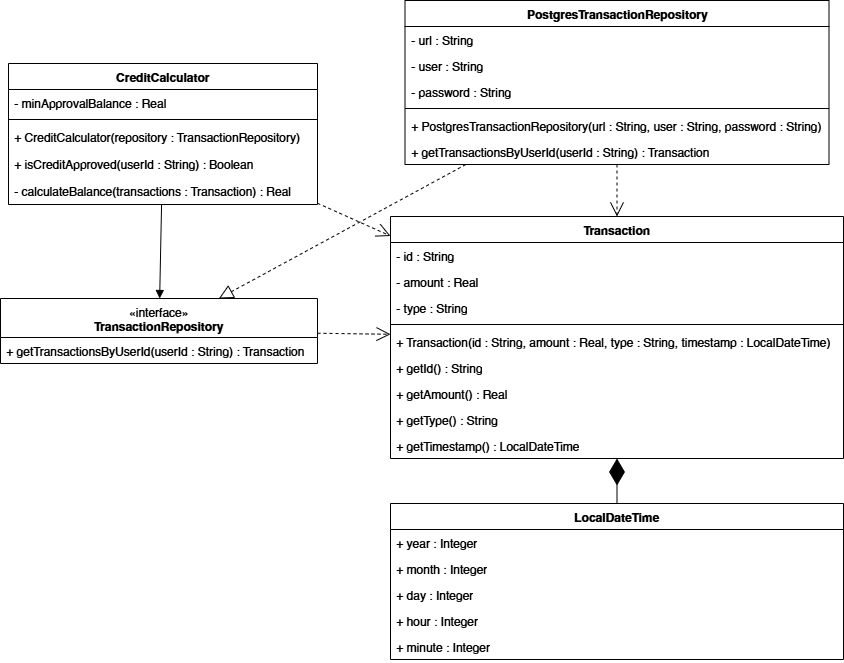

The diagram above was exported from draw.io. Its source (the exported page's mxGraphModel, read from the mxfile embedded in the PNG):
<mxGraphModel dx="1884" dy="592" grid="0" gridSize="10" guides="1" tooltips="1" connect="1" arrows="1" fold="1" page="0" pageScale="1" pageWidth="827" pageHeight="1169" math="0" shadow="0">
  <root>
    <mxCell id="0" />
    <mxCell id="1" parent="0" />
    <mxCell id="T-4eQ_ZOAPFqAQj_JvWH-17" parent="1" style="swimlane;fontStyle=1;align=center;verticalAlign=top;childLayout=stackLayout;horizontal=1;startSize=26;horizontalStack=0;resizeParent=1;resizeParentMax=0;resizeLast=0;collapsible=1;marginBottom=0;whiteSpace=wrap;html=1;" value="Transaction" vertex="1">
      <mxGeometry height="242" width="453" x="-29" y="381" as="geometry" />
    </mxCell>
    <mxCell id="T-4eQ_ZOAPFqAQj_JvWH-18" parent="T-4eQ_ZOAPFqAQj_JvWH-17" style="text;strokeColor=none;fillColor=none;align=left;verticalAlign=top;spacingLeft=4;spacingRight=4;overflow=hidden;rotatable=0;points=[[0,0.5],[1,0.5]];portConstraint=eastwest;whiteSpace=wrap;html=1;" value="- id : String" vertex="1">
      <mxGeometry height="26" width="453" y="26" as="geometry" />
    </mxCell>
    <mxCell id="T-4eQ_ZOAPFqAQj_JvWH-51" parent="T-4eQ_ZOAPFqAQj_JvWH-17" style="text;strokeColor=none;fillColor=none;align=left;verticalAlign=top;spacingLeft=4;spacingRight=4;overflow=hidden;rotatable=0;points=[[0,0.5],[1,0.5]];portConstraint=eastwest;whiteSpace=wrap;html=1;" value="- amount : Real" vertex="1">
      <mxGeometry height="26" width="453" y="52" as="geometry" />
    </mxCell>
    <mxCell id="T-4eQ_ZOAPFqAQj_JvWH-62" parent="T-4eQ_ZOAPFqAQj_JvWH-17" style="text;strokeColor=none;fillColor=none;align=left;verticalAlign=top;spacingLeft=4;spacingRight=4;overflow=hidden;rotatable=0;points=[[0,0.5],[1,0.5]];portConstraint=eastwest;whiteSpace=wrap;html=1;" value="- type : String" vertex="1">
      <mxGeometry height="26" width="453" y="78" as="geometry" />
    </mxCell>
    <mxCell id="T-4eQ_ZOAPFqAQj_JvWH-19" parent="T-4eQ_ZOAPFqAQj_JvWH-17" style="line;strokeWidth=1;fillColor=none;align=left;verticalAlign=middle;spacingTop=-1;spacingLeft=3;spacingRight=3;rotatable=0;labelPosition=right;points=[];portConstraint=eastwest;strokeColor=inherit;" value="" vertex="1">
      <mxGeometry height="8" width="453" y="104" as="geometry" />
    </mxCell>
    <mxCell id="T-4eQ_ZOAPFqAQj_JvWH-20" parent="T-4eQ_ZOAPFqAQj_JvWH-17" style="text;strokeColor=none;fillColor=none;align=left;verticalAlign=top;spacingLeft=4;spacingRight=4;overflow=hidden;rotatable=0;points=[[0,0.5],[1,0.5]];portConstraint=eastwest;whiteSpace=wrap;html=1;" value="+ Transaction(id : String, amount : Real, type : String, timestamp : LocalDateTime)" vertex="1">
      <mxGeometry height="26" width="453" y="112" as="geometry" />
    </mxCell>
    <mxCell id="T-4eQ_ZOAPFqAQj_JvWH-63" parent="T-4eQ_ZOAPFqAQj_JvWH-17" style="text;strokeColor=none;fillColor=none;align=left;verticalAlign=top;spacingLeft=4;spacingRight=4;overflow=hidden;rotatable=0;points=[[0,0.5],[1,0.5]];portConstraint=eastwest;whiteSpace=wrap;html=1;" value="+ getId() : String" vertex="1">
      <mxGeometry height="26" width="453" y="138" as="geometry" />
    </mxCell>
    <mxCell id="T-4eQ_ZOAPFqAQj_JvWH-64" parent="T-4eQ_ZOAPFqAQj_JvWH-17" style="text;strokeColor=none;fillColor=none;align=left;verticalAlign=top;spacingLeft=4;spacingRight=4;overflow=hidden;rotatable=0;points=[[0,0.5],[1,0.5]];portConstraint=eastwest;whiteSpace=wrap;html=1;" value="+ getAmount() : Real" vertex="1">
      <mxGeometry height="26" width="453" y="164" as="geometry" />
    </mxCell>
    <mxCell id="T-4eQ_ZOAPFqAQj_JvWH-65" parent="T-4eQ_ZOAPFqAQj_JvWH-17" style="text;strokeColor=none;fillColor=none;align=left;verticalAlign=top;spacingLeft=4;spacingRight=4;overflow=hidden;rotatable=0;points=[[0,0.5],[1,0.5]];portConstraint=eastwest;whiteSpace=wrap;html=1;" value="+ getType() : String" vertex="1">
      <mxGeometry height="26" width="453" y="190" as="geometry" />
    </mxCell>
    <mxCell id="T-4eQ_ZOAPFqAQj_JvWH-66" parent="T-4eQ_ZOAPFqAQj_JvWH-17" style="text;strokeColor=none;fillColor=none;align=left;verticalAlign=top;spacingLeft=4;spacingRight=4;overflow=hidden;rotatable=0;points=[[0,0.5],[1,0.5]];portConstraint=eastwest;whiteSpace=wrap;html=1;" value="+ getTimestamp() : LocalDateTime" vertex="1">
      <mxGeometry height="26" width="453" y="216" as="geometry" />
    </mxCell>
    <mxCell id="T-4eQ_ZOAPFqAQj_JvWH-21" parent="1" style="swimlane;fontStyle=1;align=center;verticalAlign=top;childLayout=stackLayout;horizontal=1;startSize=26;horizontalStack=0;resizeParent=1;resizeParentMax=0;resizeLast=0;collapsible=1;marginBottom=0;whiteSpace=wrap;html=1;" value="PostgresTransactionRepository" vertex="1">
      <mxGeometry height="164" width="424" x="-14.5" y="165" as="geometry" />
    </mxCell>
    <mxCell id="T-4eQ_ZOAPFqAQj_JvWH-22" parent="T-4eQ_ZOAPFqAQj_JvWH-21" style="text;strokeColor=none;fillColor=none;align=left;verticalAlign=top;spacingLeft=4;spacingRight=4;overflow=hidden;rotatable=0;points=[[0,0.5],[1,0.5]];portConstraint=eastwest;whiteSpace=wrap;html=1;" value="- url : String" vertex="1">
      <mxGeometry height="26" width="424" y="26" as="geometry" />
    </mxCell>
    <mxCell id="T-4eQ_ZOAPFqAQj_JvWH-44" parent="T-4eQ_ZOAPFqAQj_JvWH-21" style="text;strokeColor=none;fillColor=none;align=left;verticalAlign=top;spacingLeft=4;spacingRight=4;overflow=hidden;rotatable=0;points=[[0,0.5],[1,0.5]];portConstraint=eastwest;whiteSpace=wrap;html=1;" value="- user : String" vertex="1">
      <mxGeometry height="26" width="424" y="52" as="geometry" />
    </mxCell>
    <mxCell id="T-4eQ_ZOAPFqAQj_JvWH-45" parent="T-4eQ_ZOAPFqAQj_JvWH-21" style="text;strokeColor=none;fillColor=none;align=left;verticalAlign=top;spacingLeft=4;spacingRight=4;overflow=hidden;rotatable=0;points=[[0,0.5],[1,0.5]];portConstraint=eastwest;whiteSpace=wrap;html=1;" value="- password : String" vertex="1">
      <mxGeometry height="26" width="424" y="78" as="geometry" />
    </mxCell>
    <mxCell id="T-4eQ_ZOAPFqAQj_JvWH-23" parent="T-4eQ_ZOAPFqAQj_JvWH-21" style="line;strokeWidth=1;fillColor=none;align=left;verticalAlign=middle;spacingTop=-1;spacingLeft=3;spacingRight=3;rotatable=0;labelPosition=right;points=[];portConstraint=eastwest;strokeColor=inherit;" value="" vertex="1">
      <mxGeometry height="8" width="424" y="104" as="geometry" />
    </mxCell>
    <mxCell id="T-4eQ_ZOAPFqAQj_JvWH-24" parent="T-4eQ_ZOAPFqAQj_JvWH-21" style="text;strokeColor=none;fillColor=none;align=left;verticalAlign=top;spacingLeft=4;spacingRight=4;overflow=hidden;rotatable=0;points=[[0,0.5],[1,0.5]];portConstraint=eastwest;whiteSpace=wrap;html=1;" value="+ PostgresTransactionRepository(url : String, user : String, password : String)" vertex="1">
      <mxGeometry height="26" width="424" y="112" as="geometry" />
    </mxCell>
    <mxCell id="T-4eQ_ZOAPFqAQj_JvWH-46" parent="T-4eQ_ZOAPFqAQj_JvWH-21" style="text;strokeColor=none;fillColor=none;align=left;verticalAlign=top;spacingLeft=4;spacingRight=4;overflow=hidden;rotatable=0;points=[[0,0.5],[1,0.5]];portConstraint=eastwest;whiteSpace=wrap;html=1;" value="+ getTransactionsByUserId(userId : String) : Transaction" vertex="1">
      <mxGeometry height="26" width="424" y="138" as="geometry" />
    </mxCell>
    <mxCell id="T-4eQ_ZOAPFqAQj_JvWH-29" parent="1" style="swimlane;fontStyle=1;align=center;verticalAlign=top;childLayout=stackLayout;horizontal=1;startSize=26;horizontalStack=0;resizeParent=1;resizeParentMax=0;resizeLast=0;collapsible=1;marginBottom=0;whiteSpace=wrap;html=1;" value="CreditCalculator" vertex="1">
      <mxGeometry height="141" width="309" x="-411" y="228" as="geometry" />
    </mxCell>
    <mxCell id="T-4eQ_ZOAPFqAQj_JvWH-30" parent="T-4eQ_ZOAPFqAQj_JvWH-29" style="text;strokeColor=none;fillColor=none;align=left;verticalAlign=top;spacingLeft=4;spacingRight=4;overflow=hidden;rotatable=0;points=[[0,0.5],[1,0.5]];portConstraint=eastwest;whiteSpace=wrap;html=1;" value="- minApprovalBalance : Real" vertex="1">
      <mxGeometry height="26" width="309" y="26" as="geometry" />
    </mxCell>
    <mxCell id="T-4eQ_ZOAPFqAQj_JvWH-31" parent="T-4eQ_ZOAPFqAQj_JvWH-29" style="line;strokeWidth=1;fillColor=none;align=left;verticalAlign=middle;spacingTop=-1;spacingLeft=3;spacingRight=3;rotatable=0;labelPosition=right;points=[];portConstraint=eastwest;strokeColor=inherit;" value="" vertex="1">
      <mxGeometry height="8" width="309" y="52" as="geometry" />
    </mxCell>
    <mxCell id="T-4eQ_ZOAPFqAQj_JvWH-37" parent="T-4eQ_ZOAPFqAQj_JvWH-29" style="text;strokeColor=none;fillColor=none;align=left;verticalAlign=top;spacingLeft=4;spacingRight=4;overflow=hidden;rotatable=0;points=[[0,0.5],[1,0.5]];portConstraint=eastwest;whiteSpace=wrap;html=1;" value="+ CreditCalculator(repository : TransactionRepository)" vertex="1">
      <mxGeometry height="27" width="309" y="60" as="geometry" />
    </mxCell>
    <mxCell id="T-4eQ_ZOAPFqAQj_JvWH-32" parent="T-4eQ_ZOAPFqAQj_JvWH-29" style="text;strokeColor=none;fillColor=none;align=left;verticalAlign=top;spacingLeft=4;spacingRight=4;overflow=hidden;rotatable=0;points=[[0,0.5],[1,0.5]];portConstraint=eastwest;whiteSpace=wrap;html=1;" value="+ isCreditApproved(userId : String) : Boolean&lt;div&gt;&lt;br/&gt;&lt;/div&gt;" vertex="1">
      <mxGeometry height="27" width="309" y="87" as="geometry" />
    </mxCell>
    <mxCell id="T-4eQ_ZOAPFqAQj_JvWH-43" parent="T-4eQ_ZOAPFqAQj_JvWH-29" style="text;strokeColor=none;fillColor=none;align=left;verticalAlign=top;spacingLeft=4;spacingRight=4;overflow=hidden;rotatable=0;points=[[0,0.5],[1,0.5]];portConstraint=eastwest;whiteSpace=wrap;html=1;" value="&lt;div&gt;- calculateBalance(transactions : Transaction) : Real&lt;/div&gt;" vertex="1">
      <mxGeometry height="27" width="309" y="114" as="geometry" />
    </mxCell>
    <mxCell id="T-4eQ_ZOAPFqAQj_JvWH-72" parent="1" style="swimlane;fontStyle=1;align=center;verticalAlign=top;childLayout=stackLayout;horizontal=1;startSize=39;horizontalStack=0;resizeParent=1;resizeParentMax=0;resizeLast=0;collapsible=1;marginBottom=0;whiteSpace=wrap;html=1;" value="&lt;span style=&quot;font-weight: 400;&quot;&gt;«interface»&lt;/span&gt;&lt;br style=&quot;font-weight: 400;&quot;&gt;&lt;div&gt;TransactionRepository&lt;/div&gt;" vertex="1">
      <mxGeometry height="65" width="317" x="-419" y="463" as="geometry" />
    </mxCell>
    <mxCell id="T-4eQ_ZOAPFqAQj_JvWH-75" parent="T-4eQ_ZOAPFqAQj_JvWH-72" style="text;strokeColor=none;fillColor=none;align=left;verticalAlign=top;spacingLeft=4;spacingRight=4;overflow=hidden;rotatable=0;points=[[0,0.5],[1,0.5]];portConstraint=eastwest;whiteSpace=wrap;html=1;" value="+ getTransactionsByUserId(userId : String) : Transaction" vertex="1">
      <mxGeometry height="26" width="317" y="39" as="geometry" />
    </mxCell>
    <mxCell id="T-4eQ_ZOAPFqAQj_JvWH-76" parent="1" style="swimlane;fontStyle=1;align=center;verticalAlign=top;childLayout=stackLayout;horizontal=1;startSize=26;horizontalStack=0;resizeParent=1;resizeParentMax=0;resizeLast=0;collapsible=1;marginBottom=0;whiteSpace=wrap;html=1;" value="LocalDateTime" vertex="1">
      <mxGeometry height="156" width="453" x="-29" y="668" as="geometry" />
    </mxCell>
    <mxCell id="T-4eQ_ZOAPFqAQj_JvWH-77" parent="T-4eQ_ZOAPFqAQj_JvWH-76" style="text;strokeColor=none;fillColor=none;align=left;verticalAlign=top;spacingLeft=4;spacingRight=4;overflow=hidden;rotatable=0;points=[[0,0.5],[1,0.5]];portConstraint=eastwest;whiteSpace=wrap;html=1;" value="+ year : Integer" vertex="1">
      <mxGeometry height="26" width="453" y="26" as="geometry" />
    </mxCell>
    <mxCell id="T-4eQ_ZOAPFqAQj_JvWH-78" parent="T-4eQ_ZOAPFqAQj_JvWH-76" style="text;strokeColor=none;fillColor=none;align=left;verticalAlign=top;spacingLeft=4;spacingRight=4;overflow=hidden;rotatable=0;points=[[0,0.5],[1,0.5]];portConstraint=eastwest;whiteSpace=wrap;html=1;" value="+ month : Integer" vertex="1">
      <mxGeometry height="26" width="453" y="52" as="geometry" />
    </mxCell>
    <mxCell id="T-4eQ_ZOAPFqAQj_JvWH-79" parent="T-4eQ_ZOAPFqAQj_JvWH-76" style="text;strokeColor=none;fillColor=none;align=left;verticalAlign=top;spacingLeft=4;spacingRight=4;overflow=hidden;rotatable=0;points=[[0,0.5],[1,0.5]];portConstraint=eastwest;whiteSpace=wrap;html=1;" value="+ day : Integer" vertex="1">
      <mxGeometry height="26" width="453" y="78" as="geometry" />
    </mxCell>
    <mxCell id="T-4eQ_ZOAPFqAQj_JvWH-90" parent="T-4eQ_ZOAPFqAQj_JvWH-76" style="text;strokeColor=none;fillColor=none;align=left;verticalAlign=top;spacingLeft=4;spacingRight=4;overflow=hidden;rotatable=0;points=[[0,0.5],[1,0.5]];portConstraint=eastwest;whiteSpace=wrap;html=1;" value="+ hour : Integer" vertex="1">
      <mxGeometry height="26" width="453" y="104" as="geometry" />
    </mxCell>
    <mxCell id="T-4eQ_ZOAPFqAQj_JvWH-91" parent="T-4eQ_ZOAPFqAQj_JvWH-76" style="text;strokeColor=none;fillColor=none;align=left;verticalAlign=top;spacingLeft=4;spacingRight=4;overflow=hidden;rotatable=0;points=[[0,0.5],[1,0.5]];portConstraint=eastwest;whiteSpace=wrap;html=1;" value="+ minute : Integer" vertex="1">
      <mxGeometry height="26" width="453" y="130" as="geometry" />
    </mxCell>
    <mxCell id="T-4eQ_ZOAPFqAQj_JvWH-95" edge="1" parent="1" source="T-4eQ_ZOAPFqAQj_JvWH-29" style="endArrow=block;endFill=1;html=1;align=left;verticalAlign=top;rounded=0;" target="T-4eQ_ZOAPFqAQj_JvWH-72" value="">
      <mxGeometry relative="1" x="-1" as="geometry">
        <mxPoint x="138" y="428" as="sourcePoint" />
        <mxPoint x="298" y="428" as="targetPoint" />
      </mxGeometry>
    </mxCell>
    <mxCell id="T-4eQ_ZOAPFqAQj_JvWH-97" edge="1" parent="1" source="T-4eQ_ZOAPFqAQj_JvWH-21" style="endArrow=block;endSize=12;dashed=1;html=1;rounded=0;endFill=0;" target="T-4eQ_ZOAPFqAQj_JvWH-72" value="">
      <mxGeometry relative="1" width="160" as="geometry">
        <mxPoint x="4" y="419" as="sourcePoint" />
        <mxPoint x="164" y="419" as="targetPoint" />
      </mxGeometry>
    </mxCell>
    <mxCell id="T-4eQ_ZOAPFqAQj_JvWH-98" edge="1" parent="1" source="T-4eQ_ZOAPFqAQj_JvWH-29" style="endArrow=open;endSize=12;dashed=1;html=1;rounded=0;" target="T-4eQ_ZOAPFqAQj_JvWH-17" value="">
      <mxGeometry relative="1" width="160" as="geometry">
        <mxPoint x="214" y="373" as="sourcePoint" />
        <mxPoint x="-91" y="512" as="targetPoint" />
      </mxGeometry>
    </mxCell>
    <mxCell id="T-4eQ_ZOAPFqAQj_JvWH-99" edge="1" parent="1" source="T-4eQ_ZOAPFqAQj_JvWH-21" style="endArrow=open;endSize=12;dashed=1;html=1;rounded=0;" target="T-4eQ_ZOAPFqAQj_JvWH-17" value="">
      <mxGeometry relative="1" width="160" as="geometry">
        <mxPoint x="143" y="383" as="sourcePoint" />
        <mxPoint x="229" y="426" as="targetPoint" />
      </mxGeometry>
    </mxCell>
    <mxCell id="T-4eQ_ZOAPFqAQj_JvWH-100" edge="1" parent="1" source="T-4eQ_ZOAPFqAQj_JvWH-72" style="endArrow=open;endSize=12;dashed=1;html=1;rounded=0;" target="T-4eQ_ZOAPFqAQj_JvWH-17" value="">
      <mxGeometry relative="1" width="160" as="geometry">
        <mxPoint x="-27" y="352" as="sourcePoint" />
        <mxPoint x="59" y="395" as="targetPoint" />
      </mxGeometry>
    </mxCell>
    <mxCell id="T-4eQ_ZOAPFqAQj_JvWH-101" edge="1" parent="1" source="T-4eQ_ZOAPFqAQj_JvWH-76" style="endArrow=diamondThin;endFill=1;endSize=24;html=1;rounded=0;" target="T-4eQ_ZOAPFqAQj_JvWH-17" value="">
      <mxGeometry relative="1" width="160" as="geometry">
        <mxPoint x="33" y="576" as="sourcePoint" />
        <mxPoint x="204" y="370" as="targetPoint" />
      </mxGeometry>
    </mxCell>
  </root>
</mxGraphModel>